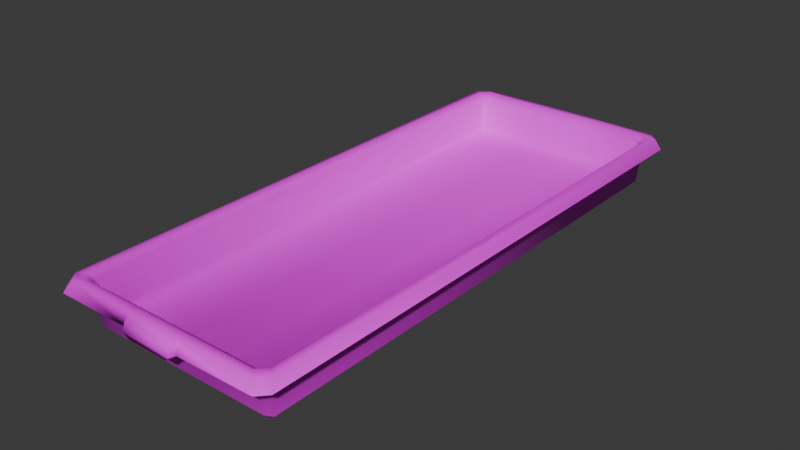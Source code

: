 # Source: BoneBox.blend  (saved by Blender 5.0.119; exported with 4.5.12 LTS)
import bpy
from mathutils import Matrix  # noqa: F401  (used for matrix-valued properties, if any)

bpy.ops.wm.read_factory_settings(use_empty=True)
scene = bpy.context.scene
scene.name = 'Scene'

# ---- collections
col_collection = bpy.data.collections.new('Collection'); scene.collection.children.link(col_collection)

# ---- images (referenced by path relative to the original .blend; pixels are not part of the script)
import os
ASSET_DIR = os.environ.get("B2B_ASSET_DIR", "")  # directory of the original .blend (textures are referenced by path, not embedded)
HERE = os.path.dirname(os.path.abspath(__file__))  # packed textures are extracted next to this script under _unpacked/

def load_image(name, relpath, width, height, colorspace="sRGB"):
    """Load a texture the original file referenced (path relative to the .blend, or extracted next to this script)."""
    p = next((c for c in (os.path.join(HERE, relpath), os.path.join(ASSET_DIR, relpath)) if relpath and os.path.exists(c)), "")
    if p:
        img = bpy.data.images.load(p, check_existing=True)
        img.name = name
    else:  # same state as the original file: an image datablock whose file is absent (Cycles renders it pink)
        img = bpy.data.images.new(name, width, height)
        img.source = "FILE"
        img.filepath = "//" + (relpath or name)
    img.colorspace_settings.name = colorspace
    return img
img_boneboxtexture_png = load_image('boneboxtexture.png', 'boneboxtexture.png', 1024, 1024, 'sRGB')

# ---- materials (node trees are filled in below, after node groups)
mat_material = bpy.data.materials.new('Material')
mat_material.alpha_threshold = 0.0
mat_material.use_backface_culling_lightprobe_volume = False
mat_material.roughness = 0.5
mat_material.line_color = (0.0, 0.0, 0.0, 1.0)

# ---- node groups
ng_smooth_by_angle = bpy.data.node_groups.new('Smooth by Angle', 'GeometryNodeTree')
_s = ng_smooth_by_angle.interface.new_socket(name='Mesh', in_out='OUTPUT', socket_type='NodeSocketGeometry')
_s = ng_smooth_by_angle.interface.new_socket(name='Mesh', in_out='INPUT', socket_type='NodeSocketGeometry')
_s = ng_smooth_by_angle.interface.new_socket(name='Angle', in_out='INPUT', socket_type='NodeSocketFloat')
_s.subtype = 'ANGLE'
_s.default_value = 0.5236
_s.min_value = 0.0
_s.max_value = 3.142
_s.description = 'Maximum face angle for smooth edges'
_s = ng_smooth_by_angle.interface.new_socket(name='Ignore Sharpness', in_out='INPUT', socket_type='NodeSocketBool')
_s.force_non_field = True
ng_smooth_by_angle.is_modifier = True
_N = ng_smooth_by_angle.nodes; _L = ng_smooth_by_angle.links
n0 = _N.new('GeometryNodeSetShadeSmooth'); n0.name = 'Set Shade Smooth'; n0.location = (120, -80)
n0.domain = 'EDGE'
n1 = _N.new('GeometryNodeSetShadeSmooth'); n1.name = 'Set Shade Smooth.001'; n1.location = (300, -80)
n2 = _N.new('NodeGroupOutput'); n2.name = 'Group Output'; n2.location = (480, -80)
n3 = _N.new('GeometryNodeInputMeshEdgeAngle'); n3.name = 'Edge Angle'; n3.location = (-440, -240)
n4 = _N.new('NodeGroupInput'); n4.name = 'Group Input'; n4.location = (-80, -80)
n5 = _N.new('GeometryNodeInputEdgeSmooth'); n5.name = 'Is Edge Smooth'; n5.location = (-260, -120)
n6 = _N.new('GeometryNodeInputShadeSmooth'); n6.name = 'Is Shade Smooth'; n6.location = (-440, -397)
n7 = _N.new('FunctionNodeCompare'); n7.name = 'Compare'; n7.location = (-260, -260)
n7.operation = 'LESS_EQUAL'
n7.inputs[6].default_value = (0.0, 0.0, 0.0, 0.0)
n7.inputs[7].default_value = (0.0, 0.0, 0.0, 0.0)
n8 = _N.new('FunctionNodeBooleanMath'); n8.name = 'Boolean Math.001'; n8.location = (-80, -260)
n9 = _N.new('NodeGroupInput'); n9.name = 'Group Input.001'; n9.location = (-440, -329)
n10 = _N.new('NodeGroupInput'); n10.name = 'Group Input.002'; n10.location = (-259, -189)
n11 = _N.new('FunctionNodeBooleanMath'); n11.name = 'Boolean Math'; n11.location = (-80, -149)
n11.operation = 'OR'
n12 = _N.new('FunctionNodeBooleanMath'); n12.name = 'Boolean Math.002'; n12.location = (-260, -380)
n12.operation = 'OR'
n13 = _N.new('NodeGroupInput'); n13.name = 'Group Input.003'; n13.location = (-440, -460)
_L.new(n3.outputs[0], n7.inputs[0])
_L.new(n1.outputs[0], n2.inputs[0])
_L.new(n9.outputs[1], n7.inputs[1])
_L.new(n7.outputs[0], n8.inputs[0])
_L.new(n4.outputs[0], n0.inputs[0])
_L.new(n0.outputs[0], n1.inputs[0])
_L.new(n8.outputs[0], n0.inputs[2])
_L.new(n10.outputs[2], n11.inputs[1])
_L.new(n5.outputs[0], n11.inputs[0])
_L.new(n11.outputs[0], n0.inputs[1])
_L.new(n13.outputs[2], n12.inputs[1])
_L.new(n6.outputs[0], n12.inputs[0])
_L.new(n12.outputs[0], n8.inputs[1])
n2.is_active_output = True

# ---- material node trees
mat_material.use_nodes = True; mat_material.node_tree.nodes.clear()
_N = mat_material.node_tree.nodes; _L = mat_material.node_tree.links
n0 = _N.new('ShaderNodeOutputMaterial'); n0.name = 'Material Output'; n0.location = (200, 100)
n1 = _N.new('ShaderNodeBsdfPrincipled'); n1.name = 'Principled BSDF'; n1.location = (-200, 100)
n1.inputs[2].default_value = 0.6581
n2 = _N.new('ShaderNodeTexImage'); n2.name = 'Image Texture'; n2.location = (-490, 60)
n2.image = img_boneboxtexture_png
_L.new(n1.outputs[0], n0.inputs[0])
_L.new(n2.outputs[0], n1.inputs[0])
n0.is_active_output = True

# ---- world
world_world = bpy.data.worlds.new('World'); scene.world = world_world
world_world.use_nodes = True; world_world.node_tree.nodes.clear()
_N = world_world.node_tree.nodes; _L = world_world.node_tree.links
n0 = _N.new('ShaderNodeOutputWorld'); n0.name = 'World Output'; n0.location = (200, 100)
n1 = _N.new('ShaderNodeBackground'); n1.name = 'Background'; n1.location = (-200, 100)
n1.inputs[0].default_value = (0.05088, 0.05088, 0.05088, 1.0)
_L.new(n1.outputs[0], n0.inputs[0])
n0.is_active_output = True
world_world.color = (0.05088, 0.05088, 0.05088)
world_world.sun_shadow_jitter_overblur = 0.0

# ---- meshes
me_plane = bpy.data.meshes.new('Plane')
me_plane.from_pydata([(-0.3217, -0.8336, 0.01892), (-0.2926, -0.8189, -0.008133), (-0.2953, -0.8473, 0.01863), (0.2953, -0.8473, 0.01863), (0.2926, -0.8189, -0.008134), (0.3217, -0.8336, 0.01891), (-0.3215, 0.8336, 0.0189), (-0.2952, 0.8473, 0.01864), (-0.2926, 0.8189, -0.008133), (0.3215, 0.8336, 0.01889), (0.2926, 0.8189, -0.008133), (0.2952, 0.8473, 0.01864), (-0.3397, -0.8518, 0.1491), (-0.3306, -0.8413, 0.1399), (-0.3044, -0.869, 0.1396), (-0.3094, -0.8809, 0.1499), (0.3088, -0.8808, 0.1499), (0.3043, -0.8688, 0.1396), (0.3307, -0.8415, 0.1398), (0.3397, -0.8522, 0.1491), (-0.3396, 0.854, 0.149), (-0.3085, 0.8807, 0.1499), (-0.3041, 0.8687, 0.1396), (-0.3309, 0.8422, 0.1398), (0.3396, 0.8541, 0.149), (0.331, 0.8424, 0.1398), (0.3041, 0.8684, 0.1396), (0.3078, 0.8807, 0.1499), (-0.3247, -0.8911, 0.1501), (-0.348, -0.865, 0.1502), (0.3485, -0.8655, 0.15), (0.3244, -0.8912, 0.15), (-0.3479, 0.8665, 0.1505), (-0.3239, 0.8898, 0.1509), (0.3234, 0.8898, 0.1508), (0.3484, 0.8667, 0.1502), (-0.359, -0.8809, 0.1231), (-0.3371, -0.9063, 0.1229), (0.3405, -0.9066, 0.1225), (0.3634, -0.8815, 0.1225), (-0.3357, 0.8941, 0.1247), (-0.3585, 0.8718, 0.124), (0.3628, 0.8722, 0.1233), (0.3389, 0.8943, 0.1243), (-0.09664, -0.8195, -0.008342), (0.09664, -0.8195, -0.008342), (0.09771, -0.8476, 0.0185), (-0.09769, -0.8476, 0.0185), (0.09664, 0.8195, -0.008342), (-0.09664, 0.8195, -0.008342), (-0.09767, 0.8476, 0.01851), (0.0977, 0.8476, 0.01851), (-0.1006, -0.8698, 0.1401), (0.1006, -0.8697, 0.1401), (0.1025, -0.8816, 0.1501), (-0.1031, -0.8817, 0.1501), (0.1005, 0.8693, 0.1401), (-0.1006, 0.8694, 0.1401), (-0.1028, 0.8815, 0.1501), (0.1022, 0.8815, 0.1501), (0.08201, -0.8923, 0.1486), (-0.09166, -0.8921, 0.1494), (-0.08879, 0.8914, 0.1497), (0.08845, 0.8916, 0.1496), (0.08392, -0.9033, 0.1243), (-0.09016, -0.902, 0.126), (-0.08686, 0.8947, 0.1274), (0.09001, 0.8945, 0.127), (-0.07804, 0.9044, 0.1123), (0.08012, 0.9043, 0.1124), (-0.08036, 0.907, 0.1432), (0.08061, 0.907, 0.1429), (-0.08189, 0.9117, 0.1316), (0.08457, 0.9118, 0.1314), (-0.08183, -0.9095, 0.1443), (0.06845, -0.9094, 0.1439), (0.0724, -0.9161, 0.1288), (-0.08258, -0.9153, 0.1289), (0.05874, -0.9095, 0.1139), (-0.07295, -0.909, 0.114), (-0.3072, -0.826, 0.04864), (-0.2872, -0.8134, 0.03017), (-0.2909, -0.8319, 0.0489), (0.2909, -0.8319, 0.04889), (0.2872, -0.8134, 0.03017), (0.3073, -0.826, 0.04864), (-0.3072, 0.826, 0.04865), (-0.2909, 0.8319, 0.04889), (-0.2872, 0.8134, 0.03017), (0.3072, 0.826, 0.04866), (0.2872, 0.8134, 0.03017), (0.2909, 0.8319, 0.04888), (-0.336, -0.8499, 0.1666), (-0.3166, -0.8355, 0.1496), (-0.2993, -0.8552, 0.1499), (-0.3079, -0.8774, 0.1675), (0.3074, -0.8775, 0.1675), (0.2993, -0.855, 0.1499), (0.3167, -0.8356, 0.1496), (0.3362, -0.8503, 0.1666), (-0.3361, 0.852, 0.1666), (-0.3071, 0.8771, 0.1675), (-0.2993, 0.8547, 0.1499), (-0.317, 0.8363, 0.1496), (0.3363, 0.8522, 0.1666), (0.3172, 0.8363, 0.1496), (0.2992, 0.8545, 0.1499), (0.3065, 0.8771, 0.1675), (-0.3284, -0.9007, 0.1649), (-0.3581, -0.8679, 0.1648), (0.3579, -0.8683, 0.1651), (0.3276, -0.9007, 0.165), (-0.3582, 0.8707, 0.1646), (-0.3276, 0.9015, 0.1641), (0.3267, 0.9015, 0.1642), (0.358, 0.8709, 0.1648), (-0.3728, -0.8872, 0.1328), (-0.3435, -0.9197, 0.133), (0.3468, -0.9195, 0.1334), (0.3764, -0.8874, 0.1334), (-0.3432, 0.9091, 0.1312), (-0.3734, 0.8781, 0.1319), (0.377, 0.8782, 0.1326), (0.3464, 0.9089, 0.1316), (-0.09664, -0.8128, 0.03038), (0.09664, -0.8128, 0.03038), (0.09771, -0.8317, 0.04903), (-0.09769, -0.8317, 0.04903), (0.09664, 0.8128, 0.03038), (-0.09664, 0.8128, 0.03038), (-0.09767, 0.8317, 0.04901), (0.0977, 0.8317, 0.04901), (-0.1006, -0.8543, 0.1493), (0.1006, -0.8542, 0.1493), (0.1025, -0.8764, 0.1673), (-0.1031, -0.8763, 0.1673), (0.1005, 0.8538, 0.1493), (-0.1006, 0.8539, 0.1493), (-0.1028, 0.8761, 0.1673), (0.1022, 0.8761, 0.1673), (0.08422, -0.9001, 0.1647), (-0.09397, -0.8997, 0.1656), (-0.09172, 0.8999, 0.1653), (0.09136, 0.8997, 0.1654), (0.09233, -0.9185, 0.1291), (-0.1012, -0.9158, 0.1293), (-0.09912, 0.9079, 0.1285), (0.1017, 0.9081, 0.1289), (-0.08344, 0.9203, 0.1059), (0.0853, 0.9203, 0.1059), (-0.08843, 0.9195, 0.1534), (0.08782, 0.9195, 0.1537), (-0.09203, 0.9266, 0.1314), (0.09498, 0.9265, 0.1316), (-0.08892, -0.9218, 0.1554), (0.07341, -0.922, 0.1558), (0.08058, -0.932, 0.1271), (-0.09207, -0.9305, 0.1268), (0.0605, -0.9258, 0.1065), (-0.07585, -0.9251, 0.1064)], [], [(0, 1, 2), (3, 4, 5), (6, 7, 8), (9, 10, 11), (12, 13, 14, 15), (16, 17, 18, 19), (20, 21, 22, 23), (24, 25, 26, 27), (8, 1, 0, 6), (45, 4, 3, 46), (4, 10, 9, 5), (49, 8, 7, 50), (23, 13, 12, 20), (53, 17, 16, 54), (18, 25, 24, 19), (57, 22, 21, 58), (11, 26, 25, 9), (17, 3, 5, 18), (2, 14, 13, 0), (22, 7, 6, 23), (29, 12, 15, 28), (19, 30, 31, 16), (27, 34, 35, 24), (33, 21, 20, 32), (38, 31, 30, 39), (34, 43, 42, 35), (40, 33, 32, 41), (28, 37, 36, 29), (6, 0, 13, 23), (45, 48, 10, 4), (46, 3, 17, 53), (5, 9, 25, 18), (50, 7, 22, 57), (20, 12, 29, 32), (54, 16, 31, 60), (19, 24, 35, 30), (58, 21, 33, 62), (32, 29, 36, 41), (60, 31, 38, 64), (30, 35, 42, 39), (62, 33, 40, 66), (34, 63, 67, 43), (67, 63, 71, 73), (28, 61, 65, 37), (65, 61, 74, 77), (27, 59, 63, 34), (59, 58, 62, 63), (15, 55, 61, 28), (55, 54, 60, 61), (11, 51, 56, 26), (51, 50, 57, 56), (2, 47, 52, 14), (47, 46, 53, 52), (1, 8, 49, 44), (44, 49, 48, 45), (26, 56, 59, 27), (56, 57, 58, 59), (14, 52, 55, 15), (52, 53, 54, 55), (10, 48, 51, 11), (48, 49, 50, 51), (1, 44, 47, 2), (44, 45, 46, 47), (66, 68, 72), (71, 70, 72, 73), (73, 72, 68, 69), (74, 75, 76, 77), (69, 67, 73), (62, 66, 72, 70), (63, 62, 70, 71), (60, 64, 76, 75), (77, 76, 78, 79), (61, 60, 75, 74), (77, 79, 65), (76, 64, 78), (80, 82, 81), (83, 85, 84), (86, 88, 87), (89, 91, 90), (92, 95, 94, 93), (96, 99, 98, 97), (100, 103, 102, 101), (104, 107, 106, 105), (88, 86, 80, 81), (125, 126, 83, 84), (84, 85, 89, 90), (129, 130, 87, 88), (103, 100, 92, 93), (133, 134, 96, 97), (98, 99, 104, 105), (137, 138, 101, 102), (91, 89, 105, 106), (97, 98, 85, 83), (82, 80, 93, 94), (102, 103, 86, 87), (109, 108, 95, 92), (99, 96, 111, 110), (107, 104, 115, 114), (113, 112, 100, 101), (118, 119, 110, 111), (114, 115, 122, 123), (120, 121, 112, 113), (108, 109, 116, 117), (86, 103, 93, 80), (125, 84, 90, 128), (126, 133, 97, 83), (85, 98, 105, 89), (130, 137, 102, 87), (100, 112, 109, 92), (134, 140, 111, 96), (99, 110, 115, 104), (138, 142, 113, 101), (112, 121, 116, 109), (140, 144, 118, 111), (110, 119, 122, 115), (142, 146, 120, 113), (114, 123, 147, 143), (147, 153, 151, 143), (108, 117, 145, 141), (145, 157, 154, 141), (107, 114, 143, 139), (139, 143, 142, 138), (95, 108, 141, 135), (135, 141, 140, 134), (91, 106, 136, 131), (131, 136, 137, 130), (82, 94, 132, 127), (127, 132, 133, 126), (81, 124, 129, 88), (124, 125, 128, 129), (106, 107, 139, 136), (136, 139, 138, 137), (94, 95, 135, 132), (132, 135, 134, 133), (90, 91, 131, 128), (128, 131, 130, 129), (81, 82, 127, 124), (124, 127, 126, 125), (146, 152, 148), (151, 153, 152, 150), (153, 149, 148, 152), (154, 157, 156, 155), (149, 153, 147), (142, 150, 152, 146), (143, 151, 150, 142), (140, 155, 156, 144), (157, 159, 158, 156), (141, 154, 155, 140), (157, 145, 159), (156, 158, 144), (38, 39, 119, 118), (42, 43, 123, 122), (40, 41, 121, 120), (36, 37, 117, 116), (41, 36, 116, 121), (37, 65, 145, 117), (39, 42, 122, 119), (43, 67, 147, 123), (64, 38, 118, 144), (79, 78, 158, 159), (66, 40, 120, 146), (69, 68, 148, 149), (67, 69, 149, 147), (68, 66, 146, 148), (65, 79, 159, 145), (78, 64, 144, 158)])
me_plane.polygons.foreach_set('use_smooth', [True] * 166)
_uv = me_plane.uv_layers.new(name='UVMap')
_uv.uv.foreach_set('vector', [0.6482, 0.1462, 0.642, 0.1538, 0.6448, 0.1452, 0.4721, 0.143, 0.475, 0.152, 0.4686, 0.1441, 0.6476, 0.8466, 0.6441, 0.8476, 0.6412, 0.8386, 0.4684, 0.8438, 0.4745, 0.8362, 0.4717, 0.8447, 0.6817, 0.1217, 0.6775, 0.1291, 0.6655, 0.1075, 0.6704, 0.1011, 0.4465, 0.09766, 0.4513, 0.1044, 0.4391, 0.1263, 0.4348, 0.1188, 0.6813, 0.8729, 0.6696, 0.8928, 0.6648, 0.8863, 0.677, 0.8647, 0.4351, 0.8694, 0.4391, 0.8612, 0.4511, 0.882, 0.4468, 0.8885, 0.6412, 0.8386, 0.642, 0.1538, 0.6482, 0.1462, 0.6476, 0.8466, 0.53, 0.1473, 0.475, 0.152, 0.4721, 0.143, 0.5279, 0.1282, 0.475, 0.152, 0.4745, 0.8362, 0.4684, 0.8438, 0.4686, 0.1441, 0.5862, 0.8431, 0.6412, 0.8386, 0.6441, 0.8476, 0.5883, 0.8623, 0.677, 0.8647, 0.6775, 0.1291, 0.6817, 0.1217, 0.6813, 0.8729, 0.5213, 0.06877, 0.4513, 0.1044, 0.4465, 0.09766, 0.5197, 0.0587, 0.4391, 0.1263, 0.4391, 0.8612, 0.4351, 0.8694, 0.4348, 0.1188, 0.5946, 0.922, 0.6648, 0.8863, 0.6696, 0.8928, 0.5964, 0.9326, 0.4717, 0.8447, 0.4511, 0.882, 0.4391, 0.8612, 0.4684, 0.8438, 0.4513, 0.1044, 0.4721, 0.143, 0.4686, 0.1441, 0.4391, 0.1263, 0.6448, 0.1452, 0.6655, 0.1075, 0.6775, 0.1291, 0.6482, 0.1462, 0.6648, 0.8863, 0.6441, 0.8476, 0.6476, 0.8466, 0.677, 0.8647, 0.6847, 0.1144, 0.6817, 0.1217, 0.6704, 0.1011, 0.6776, 0.09902, 0.4348, 0.1188, 0.4315, 0.1113, 0.439, 0.0953, 0.4465, 0.09766, 0.4468, 0.8885, 0.4398, 0.8899, 0.432, 0.8765, 0.4351, 0.8694, 0.6769, 0.8942, 0.6696, 0.8928, 0.6813, 0.8729, 0.6844, 0.8802, 0.4279, 0.08445, 0.439, 0.0953, 0.4315, 0.1113, 0.4212, 0.1017, 0.4398, 0.8899, 0.4297, 0.8971, 0.4221, 0.8818, 0.432, 0.8765, 0.6865, 0.9021, 0.6769, 0.8942, 0.6844, 0.8802, 0.6937, 0.8857, 0.6776, 0.09902, 0.6871, 0.08773, 0.6939, 0.1045, 0.6847, 0.1144, 0.6476, 0.8466, 0.6482, 0.1462, 0.6775, 0.1291, 0.677, 0.8647, 0.53, 0.1473, 0.5289, 0.8419, 0.4745, 0.8362, 0.475, 0.152, 0.5279, 0.1282, 0.4721, 0.143, 0.4513, 0.1044, 0.5213, 0.06877, 0.4686, 0.1441, 0.4684, 0.8438, 0.4391, 0.8612, 0.4391, 0.1263, 0.5883, 0.8623, 0.6441, 0.8476, 0.6648, 0.8863, 0.5946, 0.922, 0.6813, 0.8729, 0.6817, 0.1217, 0.6847, 0.1144, 0.6844, 0.8802, 0.5197, 0.0587, 0.4465, 0.09766, 0.439, 0.0953, 0.5268, 0.04884, 0.4348, 0.1188, 0.4351, 0.8694, 0.432, 0.8765, 0.4315, 0.1113, 0.5964, 0.9326, 0.6696, 0.8928, 0.6769, 0.8942, 0.5917, 0.9417, 0.6844, 0.8802, 0.6847, 0.1144, 0.6939, 0.1045, 0.6937, 0.8857, 0.5268, 0.04884, 0.439, 0.0953, 0.4279, 0.08445, 0.5231, 0.0314, 0.4315, 0.1113, 0.432, 0.8765, 0.4221, 0.8818, 0.4212, 0.1017, 0.5917, 0.9417, 0.6769, 0.8942, 0.6865, 0.9021, 0.5943, 0.9575, 0.4398, 0.8899, 0.5211, 0.9335, 0.5173, 0.9458, 0.4297, 0.8971, 0.5173, 0.9458, 0.5211, 0.9335, 0.5247, 0.9414, 0.5233, 0.9463, 0.6776, 0.09902, 0.5958, 0.05579, 0.5985, 0.04097, 0.6871, 0.08773, 0.5985, 0.04097, 0.5958, 0.05579, 0.5916, 0.047, 0.5928, 0.03966, 0.4468, 0.8885, 0.5169, 0.9262, 0.5211, 0.9335, 0.4398, 0.8899, 0.5169, 0.9262, 0.5964, 0.9326, 0.5917, 0.9417, 0.5211, 0.9335, 0.6704, 0.1011, 0.5992, 0.06324, 0.5958, 0.05579, 0.6776, 0.09902, 0.5992, 0.06324, 0.5197, 0.0587, 0.5268, 0.04884, 0.5958, 0.05579, 0.4717, 0.8447, 0.5264, 0.8603, 0.5186, 0.9177, 0.4511, 0.882, 0.5264, 0.8603, 0.5883, 0.8623, 0.5946, 0.922, 0.5186, 0.9177, 0.6448, 0.1452, 0.5897, 0.1298, 0.5973, 0.07181, 0.6655, 0.1075, 0.5897, 0.1298, 0.5279, 0.1282, 0.5213, 0.06877, 0.5973, 0.07181, 0.642, 0.1538, 0.6412, 0.8386, 0.5862, 0.8431, 0.5873, 0.1483, 0.5873, 0.1483, 0.5862, 0.8431, 0.5289, 0.8419, 0.53, 0.1473, 0.4511, 0.882, 0.5186, 0.9177, 0.5169, 0.9262, 0.4468, 0.8885, 0.5186, 0.9177, 0.5946, 0.922, 0.5964, 0.9326, 0.5169, 0.9262, 0.6655, 0.1075, 0.5973, 0.07181, 0.5992, 0.06324, 0.6704, 0.1011, 0.5973, 0.07181, 0.5213, 0.06877, 0.5197, 0.0587, 0.5992, 0.06324, 0.4745, 0.8362, 0.5289, 0.8419, 0.5264, 0.8603, 0.4717, 0.8447, 0.5289, 0.8419, 0.5862, 0.8431, 0.5883, 0.8623, 0.5264, 0.8603, 0.642, 0.1538, 0.5873, 0.1483, 0.5897, 0.1298, 0.6448, 0.1452, 0.5873, 0.1483, 0.53, 0.1473, 0.5279, 0.1282, 0.5897, 0.1298, 0.5943, 0.9575, 0.5876, 0.9704, 0.5869, 0.9572, 0.5247, 0.9414, 0.5867, 0.9505, 0.5869, 0.9572, 0.5233, 0.9463, 0.5233, 0.9463, 0.5869, 0.9572, 0.5876, 0.9704, 0.5218, 0.9564, 0.5916, 0.047, 0.5331, 0.03939, 0.5312, 0.03002, 0.5928, 0.03966, 0.5218, 0.9564, 0.5173, 0.9458, 0.5233, 0.9463, 0.5917, 0.9417, 0.5943, 0.9575, 0.5869, 0.9572, 0.5867, 0.9505, 0.5211, 0.9335, 0.5917, 0.9417, 0.5867, 0.9505, 0.5247, 0.9414, 0.5268, 0.04884, 0.5231, 0.0314, 0.5312, 0.03002, 0.5331, 0.03939, 0.5928, 0.03966, 0.5312, 0.03002, 0.5353, 0.01786, 0.5917, 0.0301, 0.5958, 0.05579, 0.5268, 0.04884, 0.5331, 0.03939, 0.5916, 0.047, 0.5928, 0.03966, 0.5917, 0.0301, 0.5985, 0.04097, 0.5312, 0.03002, 0.5231, 0.0314, 0.5353, 0.01786, 0.8559, 0.4769, 0.8543, 0.4794, 0.8493, 0.4842, 0.8574, 0.8331, 0.8589, 0.8357, 0.852, 0.8282, 0.1378, 0.482, 0.1447, 0.4895, 0.1394, 0.4846, 0.141, 0.8399, 0.1426, 0.8374, 0.1475, 0.8327, 0.8815, 0.4107, 0.8996, 0.4306, 0.8869, 0.4451, 0.8718, 0.4276, 0.9044, 0.8814, 0.8859, 0.9025, 0.8758, 0.8851, 0.891, 0.8671, 0.1101, 0.4157, 0.1208, 0.4327, 0.106, 0.4507, 0.09307, 0.4366, 0.1143, 0.9058, 0.09763, 0.8848, 0.1104, 0.8715, 0.1247, 0.8891, 0.1447, 0.4895, 0.1378, 0.482, 0.8559, 0.4769, 0.8493, 0.4842, 0.8551, 0.7155, 0.869, 0.7188, 0.8574, 0.8331, 0.852, 0.8282, 0.852, 0.8282, 0.8589, 0.8357, 0.141, 0.8399, 0.1475, 0.8327, 0.1416, 0.6019, 0.1276, 0.5986, 0.1394, 0.4846, 0.1447, 0.4895, 0.1208, 0.4327, 0.1101, 0.4157, 0.8815, 0.4107, 0.8718, 0.4276, 0.9187, 0.7282, 0.9345, 0.7316, 0.9044, 0.8814, 0.891, 0.8671, 0.8758, 0.8851, 0.8859, 0.9025, 0.1143, 0.9058, 0.1247, 0.8891, 0.07777, 0.5893, 0.06161, 0.5855, 0.09307, 0.4366, 0.106, 0.4507, 0.1426, 0.8374, 0.141, 0.8399, 0.1247, 0.8891, 0.1104, 0.8715, 0.891, 0.8671, 0.8758, 0.8851, 0.8589, 0.8357, 0.8574, 0.8331, 0.8543, 0.4794, 0.8559, 0.4769, 0.8718, 0.4276, 0.8869, 0.4451, 0.106, 0.4507, 0.1208, 0.4327, 0.1378, 0.482, 0.1394, 0.4846, 0.8901, 0.3946, 0.9084, 0.4114, 0.8996, 0.4306, 0.8815, 0.4107, 0.8859, 0.9025, 0.9044, 0.8814, 0.9136, 0.9008, 0.8949, 0.9187, 0.09763, 0.8848, 0.1143, 0.9058, 0.1052, 0.9215, 0.08865, 0.9035, 0.08387, 0.417, 0.1009, 0.3994, 0.1101, 0.4157, 0.09307, 0.4366, 0.9275, 0.9253, 0.9059, 0.9433, 0.8949, 0.9187, 0.9136, 0.9008, 0.08865, 0.9035, 0.1052, 0.9215, 0.09922, 0.9463, 0.07851, 0.9275, 0.07256, 0.3944, 0.09436, 0.3755, 0.1009, 0.3994, 0.08387, 0.417, 0.9084, 0.4114, 0.8901, 0.3946, 0.9013, 0.3717, 0.9226, 0.3898, 0.1378, 0.482, 0.1208, 0.4327, 0.8718, 0.4276, 0.8559, 0.4769, 0.9937, 0.3492, 0.9894, 0.505, 0.01523, 0.5113, 0.008842, 0.3571, 0.869, 0.7188, 0.9187, 0.7282, 0.891, 0.8671, 0.8574, 0.8331, 0.8589, 0.8357, 0.8758, 0.8851, 0.1247, 0.8891, 0.141, 0.8399, 0.1276, 0.5986, 0.07777, 0.5893, 0.106, 0.4507, 0.1394, 0.4846, 0.1101, 0.4157, 0.1009, 0.3994, 0.8901, 0.3946, 0.8815, 0.4107, 0.9345, 0.7316, 0.95, 0.7194, 0.9136, 0.9008, 0.9044, 0.8814, 0.8859, 0.9025, 0.8949, 0.9187, 0.1052, 0.9215, 0.1143, 0.9058, 0.06161, 0.5855, 0.0463, 0.5921, 0.08387, 0.417, 0.09307, 0.4366, 0.1009, 0.3994, 0.09436, 0.3755, 0.9013, 0.3717, 0.8901, 0.3946, 0.95, 0.7194, 0.9737, 0.7316, 0.9275, 0.9253, 0.9136, 0.9008, 0.8949, 0.9187, 0.9059, 0.9433, 0.09922, 0.9463, 0.1052, 0.9215, 0.0463, 0.5921, 0.02423, 0.5789, 0.07256, 0.3944, 0.08387, 0.417, 0.08865, 0.9035, 0.07851, 0.9275, 0.0336, 0.7509, 0.05283, 0.7356, 0.0336, 0.7509, 0.0317, 0.7373, 0.04178, 0.7313, 0.05283, 0.7356, 0.9084, 0.4114, 0.9226, 0.3898, 0.965, 0.5676, 0.9439, 0.5805, 0.965, 0.5676, 0.9697, 0.5801, 0.9556, 0.5854, 0.9439, 0.5805, 0.09763, 0.8848, 0.08865, 0.9035, 0.05283, 0.7356, 0.06657, 0.7411, 0.06657, 0.7411, 0.05283, 0.7356, 0.0463, 0.5921, 0.06161, 0.5855, 0.8996, 0.4306, 0.9084, 0.4114, 0.9439, 0.5805, 0.9304, 0.5761, 0.9304, 0.5761, 0.9439, 0.5805, 0.95, 0.7194, 0.9345, 0.7316, 0.1426, 0.8374, 0.1104, 0.8715, 0.08126, 0.7369, 0.1295, 0.7251, 0.1295, 0.7251, 0.08126, 0.7369, 0.07777, 0.5893, 0.1276, 0.5986, 0.8543, 0.4794, 0.8869, 0.4451, 0.9157, 0.5807, 0.8673, 0.5922, 0.8673, 0.5922, 0.9157, 0.5807, 0.9187, 0.7282, 0.869, 0.7188, 0.9857, 0.02937, 0.992, 0.184, 0.006994, 0.1921, 0.01135, 0.03661, 0.992, 0.184, 0.9937, 0.3492, 0.008842, 0.3571, 0.006994, 0.1921, 0.1104, 0.8715, 0.09763, 0.8848, 0.06657, 0.7411, 0.08126, 0.7369, 0.08126, 0.7369, 0.06657, 0.7411, 0.06161, 0.5855, 0.07777, 0.5893, 0.8869, 0.4451, 0.8996, 0.4306, 0.9304, 0.5761, 0.9157, 0.5807, 0.9157, 0.5807, 0.9304, 0.5761, 0.9345, 0.7316, 0.9187, 0.7282, 0.1475, 0.8327, 0.1426, 0.8374, 0.1295, 0.7251, 0.1429, 0.7212, 0.1429, 0.7212, 0.1295, 0.7251, 0.1276, 0.5986, 0.1416, 0.6019, 0.8493, 0.4842, 0.8543, 0.4794, 0.8673, 0.5922, 0.8539, 0.5961, 0.8539, 0.5961, 0.8673, 0.5922, 0.869, 0.7188, 0.8551, 0.7155, 0.02423, 0.5789, 0.02208, 0.5947, 0.008051, 0.5979, 0.04178, 0.7313, 0.0317, 0.7373, 0.02208, 0.5947, 0.03423, 0.5977, 0.0317, 0.7373, 0.01714, 0.7355, 0.008051, 0.5979, 0.02208, 0.5947, 0.9556, 0.5854, 0.9697, 0.5801, 0.9789, 0.7165, 0.9622, 0.7096, 0.01714, 0.7355, 0.0317, 0.7373, 0.0336, 0.7509, 0.0463, 0.5921, 0.03423, 0.5977, 0.02208, 0.5947, 0.02423, 0.5789, 0.05283, 0.7356, 0.04178, 0.7313, 0.03423, 0.5977, 0.0463, 0.5921, 0.95, 0.7194, 0.9622, 0.7096, 0.9789, 0.7165, 0.9737, 0.7316, 0.9697, 0.5801, 0.9832, 0.5882, 0.9915, 0.702, 0.9789, 0.7165, 0.9439, 0.5805, 0.9556, 0.5854, 0.9622, 0.7096, 0.95, 0.7194, 0.9697, 0.5801, 0.965, 0.5676, 0.9832, 0.5882, 0.9789, 0.7165, 0.9915, 0.702, 0.9737, 0.7316, 0.4279, 0.08445, 0.4212, 0.1017, 0.4151, 0.09898, 0.423, 0.07736, 0.4221, 0.8818, 0.4297, 0.8971, 0.4249, 0.904, 0.4161, 0.8844, 0.6865, 0.9021, 0.6937, 0.8857, 0.6999, 0.8882, 0.6916, 0.9091, 0.6939, 0.1045, 0.6871, 0.08773, 0.6918, 0.08052, 0.6999, 0.1017, 0.6937, 0.8857, 0.6939, 0.1045, 0.6999, 0.1017, 0.6999, 0.8882, 0.6871, 0.08773, 0.5985, 0.04097, 0.6051, 0.03603, 0.6918, 0.08052, 0.4212, 0.1017, 0.4221, 0.8818, 0.4161, 0.8844, 0.4151, 0.09898, 0.4297, 0.8971, 0.5173, 0.9458, 0.511, 0.9507, 0.4249, 0.904, 0.5231, 0.0314, 0.4279, 0.08445, 0.423, 0.07736, 0.5159, 0.02392, 0.5917, 0.0301, 0.5353, 0.01786, 0.5337, 0.003241, 0.5947, 0.01968, 0.5943, 0.9575, 0.6865, 0.9021, 0.6916, 0.9091, 0.6019, 0.9641, 0.5218, 0.9564, 0.5876, 0.9704, 0.5903, 0.9852, 0.5183, 0.9661, 0.5173, 0.9458, 0.5218, 0.9564, 0.5183, 0.9661, 0.511, 0.9507, 0.5876, 0.9704, 0.5943, 0.9575, 0.6019, 0.9641, 0.5903, 0.9852, 0.5985, 0.04097, 0.5917, 0.0301, 0.5947, 0.01968, 0.6051, 0.03603, 0.5353, 0.01786, 0.5231, 0.0314, 0.5159, 0.02392, 0.5337, 0.003241])
me_plane.materials.append(mat_material)
me_plane.update()

# ---- objects
ob_plane = bpy.data.objects.new('Plane', me_plane)

# ---- transforms, parenting, visibility, modifiers, constraints
ob_plane.location = (0.0, 0.0, 0.0)
_m = ob_plane.modifiers.new('Smooth by Angle', 'NODES')
_m.node_group = ng_smooth_by_angle
_gi = [s.identifier for s in ng_smooth_by_angle.interface.items_tree if s.item_type == 'SOCKET' and s.in_out == 'INPUT']
_m[_gi[1]] = 1.217  # Angle
_m.use_pin_to_last = True
_m.show_group_selector = False

# ---- collection membership
col_collection.objects.link(ob_plane)

# ---- scene / render settings (as saved in the file)
scene.frame_start = 1; scene.frame_end = 250; scene.frame_set(1)
scene.render.engine = 'BLENDER_EEVEE_NEXT'
scene.render.bake_bias = 0.0
scene.render.bake_samples = 0
scene.cycles.sampling_pattern = 'TABULATED_SOBOL'
scene.eevee.use_volume_custom_range = False
bpy.context.view_layer.update()

# ---- added for rendering (the .blend has no active camera and no usable light): camera, sun
cam_auto = bpy.data.cameras.new('AutoCamera')
cam_auto.lens = 50.0
cam_auto.sensor_width = 36.0
cam_auto.clip_end = 1000.0
ob_auto_camera = bpy.data.objects.new('AutoCamera', cam_auto)
scene.collection.objects.link(ob_auto_camera)
ob_auto_camera.location = (1.86345, -2.23666, 1.56888)
ob_auto_camera.rotation_euler = (1.09748, -7.21219e-08, 0.694738)
scene.camera = ob_auto_camera
light_auto_sun = bpy.data.lights.new('AutoSun', 'SUN')
light_auto_sun.energy = 3.0
light_auto_sun.angle = 0.0523599
ob_auto_sun = bpy.data.objects.new('AutoSun', light_auto_sun)
scene.collection.objects.link(ob_auto_sun)
ob_auto_sun.rotation_euler = (0.872665, 0.174533, 0.523599)
bpy.context.view_layer.update()
